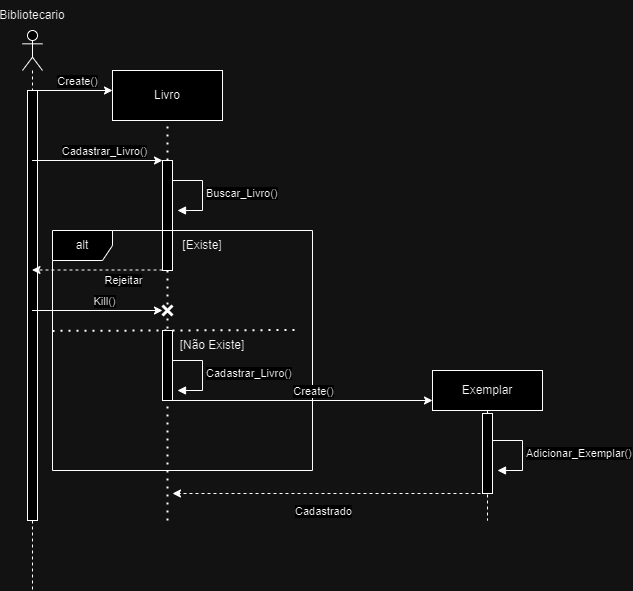

The diagram above was exported from draw.io. Its source (the exported page's mxGraphModel, read from the mxfile embedded in the PNG):
<mxGraphModel dx="1290" dy="530" grid="1" gridSize="10" guides="1" tooltips="1" connect="1" arrows="1" fold="1" page="1" pageScale="1" pageWidth="827" pageHeight="1169" math="0" shadow="0">
  <root>
    <mxCell id="0" />
    <mxCell id="1" parent="0" />
    <mxCell id="yoHxBmO3S_OIGmikCBfk-2" value="Livro" style="html=1;whiteSpace=wrap;" parent="1" vertex="1">
      <mxGeometry x="180" y="370" width="110" height="50" as="geometry" />
    </mxCell>
    <mxCell id="yoHxBmO3S_OIGmikCBfk-3" value="" style="shape=umlLifeline;perimeter=lifelinePerimeter;whiteSpace=wrap;html=1;container=1;dropTarget=0;collapsible=0;recursiveResize=0;outlineConnect=0;portConstraint=eastwest;newEdgeStyle={&quot;curved&quot;:0,&quot;rounded&quot;:0};participant=umlActor;" parent="1" vertex="1">
      <mxGeometry x="90" y="330" width="20" height="560" as="geometry" />
    </mxCell>
    <mxCell id="9Z8SbPcg1i-XQuk1YXr3-16" value="" style="html=1;points=[[0,0,0,0,5],[0,1,0,0,-5],[1,0,0,0,5],[1,1,0,0,-5]];perimeter=orthogonalPerimeter;outlineConnect=0;targetShapes=umlLifeline;portConstraint=eastwest;newEdgeStyle={&quot;curved&quot;:0,&quot;rounded&quot;:0};" parent="yoHxBmO3S_OIGmikCBfk-3" vertex="1">
      <mxGeometry x="5" y="60" width="10" height="430" as="geometry" />
    </mxCell>
    <mxCell id="yoHxBmO3S_OIGmikCBfk-4" value="Bibliotecario" style="text;html=1;align=center;verticalAlign=middle;whiteSpace=wrap;rounded=0;" parent="1" vertex="1">
      <mxGeometry x="70" y="300" width="60" height="30" as="geometry" />
    </mxCell>
    <mxCell id="yoHxBmO3S_OIGmikCBfk-5" value="" style="endArrow=none;dashed=1;html=1;dashPattern=1 3;strokeWidth=2;rounded=0;entryX=0.5;entryY=1;entryDx=0;entryDy=0;" parent="1" source="yoHxBmO3S_OIGmikCBfk-7" target="yoHxBmO3S_OIGmikCBfk-2" edge="1">
      <mxGeometry width="50" height="50" relative="1" as="geometry">
        <mxPoint x="235" y="760" as="sourcePoint" />
        <mxPoint x="300" y="520" as="targetPoint" />
      </mxGeometry>
    </mxCell>
    <mxCell id="yoHxBmO3S_OIGmikCBfk-6" value="" style="endArrow=none;dashed=1;html=1;dashPattern=1 3;strokeWidth=2;rounded=0;entryX=0.5;entryY=1;entryDx=0;entryDy=0;" parent="1" target="yoHxBmO3S_OIGmikCBfk-7" edge="1">
      <mxGeometry width="50" height="50" relative="1" as="geometry">
        <mxPoint x="235" y="820" as="sourcePoint" />
        <mxPoint x="235" y="420" as="targetPoint" />
      </mxGeometry>
    </mxCell>
    <mxCell id="yoHxBmO3S_OIGmikCBfk-7" value="" style="html=1;points=[[0,0,0,0,5],[0,1,0,0,-5],[1,0,0,0,5],[1,1,0,0,-5]];perimeter=orthogonalPerimeter;outlineConnect=0;targetShapes=umlLifeline;portConstraint=eastwest;newEdgeStyle={&quot;curved&quot;:0,&quot;rounded&quot;:0};" parent="1" vertex="1">
      <mxGeometry x="230" y="460" width="10" height="70" as="geometry" />
    </mxCell>
    <mxCell id="yoHxBmO3S_OIGmikCBfk-8" value="" style="endArrow=classic;html=1;rounded=0;" parent="1" edge="1">
      <mxGeometry width="50" height="50" relative="1" as="geometry">
        <mxPoint x="99.54761904761904" y="460" as="sourcePoint" />
        <mxPoint x="230" y="460" as="targetPoint" />
      </mxGeometry>
    </mxCell>
    <mxCell id="yoHxBmO3S_OIGmikCBfk-12" value="Cadastrar_Livro()" style="edgeLabel;html=1;align=center;verticalAlign=middle;resizable=0;points=[];" parent="yoHxBmO3S_OIGmikCBfk-8" vertex="1" connectable="0">
      <mxGeometry x="0.1086" y="-1" relative="1" as="geometry">
        <mxPoint y="-11" as="offset" />
      </mxGeometry>
    </mxCell>
    <mxCell id="yoHxBmO3S_OIGmikCBfk-14" value="Cadastrar_Livro()" style="html=1;align=left;spacingLeft=2;endArrow=block;rounded=0;edgeStyle=orthogonalEdgeStyle;curved=0;rounded=0;" parent="1" edge="1">
      <mxGeometry relative="1" as="geometry">
        <mxPoint x="240" y="660" as="sourcePoint" />
        <Array as="points">
          <mxPoint x="270" y="690" />
        </Array>
        <mxPoint x="245" y="689.9999999999998" as="targetPoint" />
      </mxGeometry>
    </mxCell>
    <mxCell id="yoHxBmO3S_OIGmikCBfk-15" value="alt" style="shape=umlFrame;whiteSpace=wrap;html=1;pointerEvents=0;" parent="1" vertex="1">
      <mxGeometry x="120" y="530" width="260" height="240" as="geometry" />
    </mxCell>
    <mxCell id="yoHxBmO3S_OIGmikCBfk-16" value="" style="endArrow=none;dashed=1;html=1;dashPattern=1 3;strokeWidth=2;rounded=0;exitX=-0.008;exitY=0.469;exitDx=0;exitDy=0;exitPerimeter=0;entryX=1.012;entryY=0.463;entryDx=0;entryDy=0;entryPerimeter=0;" parent="1" edge="1">
      <mxGeometry width="50" height="50" relative="1" as="geometry">
        <mxPoint x="120.00000000000006" y="630.4000000000001" as="sourcePoint" />
        <mxPoint x="364.79999999999995" y="629.5" as="targetPoint" />
      </mxGeometry>
    </mxCell>
    <mxCell id="yoHxBmO3S_OIGmikCBfk-17" value="[Existe]" style="text;html=1;align=center;verticalAlign=middle;whiteSpace=wrap;rounded=0;" parent="1" vertex="1">
      <mxGeometry x="240" y="530" width="60" height="30" as="geometry" />
    </mxCell>
    <mxCell id="yoHxBmO3S_OIGmikCBfk-18" value="" style="endArrow=classic;html=1;rounded=0;dashed=1;" parent="1" edge="1">
      <mxGeometry width="50" height="50" relative="1" as="geometry">
        <mxPoint x="230" y="569.5" as="sourcePoint" />
        <mxPoint x="99.5" y="569.5" as="targetPoint" />
      </mxGeometry>
    </mxCell>
    <mxCell id="yoHxBmO3S_OIGmikCBfk-19" value="Rejeitar" style="edgeLabel;html=1;align=center;verticalAlign=middle;resizable=0;points=[];" parent="yoHxBmO3S_OIGmikCBfk-18" vertex="1" connectable="0">
      <mxGeometry x="-0.4444" y="1" relative="1" as="geometry">
        <mxPoint x="-4" y="9" as="offset" />
      </mxGeometry>
    </mxCell>
    <mxCell id="yoHxBmO3S_OIGmikCBfk-23" value="[Não Existe]" style="text;html=1;align=center;verticalAlign=middle;whiteSpace=wrap;rounded=0;" parent="1" vertex="1">
      <mxGeometry x="240" y="630" width="80" height="30" as="geometry" />
    </mxCell>
    <mxCell id="9Z8SbPcg1i-XQuk1YXr3-1" value="" style="endArrow=classic;html=1;rounded=0;" parent="1" edge="1">
      <mxGeometry width="50" height="50" relative="1" as="geometry">
        <mxPoint x="100.26744186046511" y="390" as="sourcePoint" />
        <mxPoint x="180" y="390" as="targetPoint" />
      </mxGeometry>
    </mxCell>
    <mxCell id="9Z8SbPcg1i-XQuk1YXr3-2" value="Create()" style="edgeLabel;html=1;align=center;verticalAlign=middle;resizable=0;points=[];" parent="9Z8SbPcg1i-XQuk1YXr3-1" vertex="1" connectable="0">
      <mxGeometry x="0.1086" y="-1" relative="1" as="geometry">
        <mxPoint y="-11" as="offset" />
      </mxGeometry>
    </mxCell>
    <mxCell id="9Z8SbPcg1i-XQuk1YXr3-4" value="" style="shape=umlDestroy;whiteSpace=wrap;html=1;strokeWidth=3;targetShapes=umlLifeline;" parent="1" vertex="1">
      <mxGeometry x="230" y="605" width="10" height="10" as="geometry" />
    </mxCell>
    <mxCell id="9Z8SbPcg1i-XQuk1YXr3-5" value="" style="endArrow=classic;html=1;rounded=0;" parent="1" edge="1">
      <mxGeometry width="50" height="50" relative="1" as="geometry">
        <mxPoint x="99.54761904761904" y="610" as="sourcePoint" />
        <mxPoint x="230" y="610" as="targetPoint" />
      </mxGeometry>
    </mxCell>
    <mxCell id="9Z8SbPcg1i-XQuk1YXr3-6" value="Kill()" style="edgeLabel;html=1;align=center;verticalAlign=middle;resizable=0;points=[];" parent="9Z8SbPcg1i-XQuk1YXr3-5" vertex="1" connectable="0">
      <mxGeometry x="0.1086" y="-1" relative="1" as="geometry">
        <mxPoint y="-11" as="offset" />
      </mxGeometry>
    </mxCell>
    <mxCell id="9Z8SbPcg1i-XQuk1YXr3-7" value="" style="html=1;points=[[0,0,0,0,5],[0,1,0,0,-5],[1,0,0,0,5],[1,1,0,0,-5]];perimeter=orthogonalPerimeter;outlineConnect=0;targetShapes=umlLifeline;portConstraint=eastwest;newEdgeStyle={&quot;curved&quot;:0,&quot;rounded&quot;:0};" parent="1" vertex="1">
      <mxGeometry x="230" y="630" width="10" height="70" as="geometry" />
    </mxCell>
    <mxCell id="9Z8SbPcg1i-XQuk1YXr3-8" value="Buscar_Livro()" style="html=1;align=left;spacingLeft=2;endArrow=block;rounded=0;edgeStyle=orthogonalEdgeStyle;curved=0;rounded=0;" parent="1" edge="1">
      <mxGeometry relative="1" as="geometry">
        <mxPoint x="240" y="480" as="sourcePoint" />
        <Array as="points">
          <mxPoint x="270" y="510" />
        </Array>
        <mxPoint x="245" y="509.9999999999998" as="targetPoint" />
      </mxGeometry>
    </mxCell>
    <mxCell id="9Z8SbPcg1i-XQuk1YXr3-10" value="" style="endArrow=classic;html=1;rounded=0;" parent="1" edge="1">
      <mxGeometry width="50" height="50" relative="1" as="geometry">
        <mxPoint x="230" y="700" as="sourcePoint" />
        <mxPoint x="500" y="700" as="targetPoint" />
      </mxGeometry>
    </mxCell>
    <mxCell id="9Z8SbPcg1i-XQuk1YXr3-11" value="Create()" style="edgeLabel;html=1;align=center;verticalAlign=middle;resizable=0;points=[];" parent="9Z8SbPcg1i-XQuk1YXr3-10" vertex="1" connectable="0">
      <mxGeometry x="0.1086" y="-1" relative="1" as="geometry">
        <mxPoint y="-11" as="offset" />
      </mxGeometry>
    </mxCell>
    <mxCell id="9Z8SbPcg1i-XQuk1YXr3-13" value="Exemplar" style="shape=umlLifeline;perimeter=lifelinePerimeter;whiteSpace=wrap;html=1;container=1;dropTarget=0;collapsible=0;recursiveResize=0;outlineConnect=0;portConstraint=eastwest;newEdgeStyle={&quot;curved&quot;:0,&quot;rounded&quot;:0};" parent="1" vertex="1">
      <mxGeometry x="500" y="670" width="110" height="150" as="geometry" />
    </mxCell>
    <mxCell id="9Z8SbPcg1i-XQuk1YXr3-14" value="" style="html=1;points=[[0,0,0,0,5],[0,1,0,0,-5],[1,0,0,0,5],[1,1,0,0,-5]];perimeter=orthogonalPerimeter;outlineConnect=0;targetShapes=umlLifeline;portConstraint=eastwest;newEdgeStyle={&quot;curved&quot;:0,&quot;rounded&quot;:0};" parent="9Z8SbPcg1i-XQuk1YXr3-13" vertex="1">
      <mxGeometry x="50" y="43" width="10" height="80" as="geometry" />
    </mxCell>
    <mxCell id="9Z8SbPcg1i-XQuk1YXr3-15" value="Adicionar_Exemplar()" style="html=1;align=left;spacingLeft=2;endArrow=block;rounded=0;edgeStyle=orthogonalEdgeStyle;curved=0;rounded=0;" parent="1" edge="1">
      <mxGeometry relative="1" as="geometry">
        <mxPoint x="560" y="740" as="sourcePoint" />
        <Array as="points">
          <mxPoint x="590" y="770" />
        </Array>
        <mxPoint x="565" y="769.9999999999998" as="targetPoint" />
      </mxGeometry>
    </mxCell>
    <mxCell id="hFx_Bqw1_zBRpMCOv4tu-1" value="" style="html=1;points=[[0,0,0,0,5],[0,1,0,0,-5],[1,0,0,0,5],[1,1,0,0,-5]];perimeter=orthogonalPerimeter;outlineConnect=0;targetShapes=umlLifeline;portConstraint=eastwest;newEdgeStyle={&quot;curved&quot;:0,&quot;rounded&quot;:0};" parent="1" vertex="1">
      <mxGeometry x="230" y="530" width="10" height="40" as="geometry" />
    </mxCell>
    <mxCell id="NIeIjO5bSP5grUjKyPt6-1" value="" style="endArrow=classic;html=1;rounded=0;dashed=1;" parent="1" edge="1">
      <mxGeometry width="50" height="50" relative="1" as="geometry">
        <mxPoint x="560" y="793" as="sourcePoint" />
        <mxPoint x="240" y="793" as="targetPoint" />
      </mxGeometry>
    </mxCell>
    <mxCell id="NIeIjO5bSP5grUjKyPt6-2" value="Cadastrado" style="edgeLabel;html=1;align=center;verticalAlign=middle;resizable=0;points=[];" parent="NIeIjO5bSP5grUjKyPt6-1" vertex="1" connectable="0">
      <mxGeometry x="-0.4444" y="1" relative="1" as="geometry">
        <mxPoint x="-81" y="16" as="offset" />
      </mxGeometry>
    </mxCell>
  </root>
</mxGraphModel>